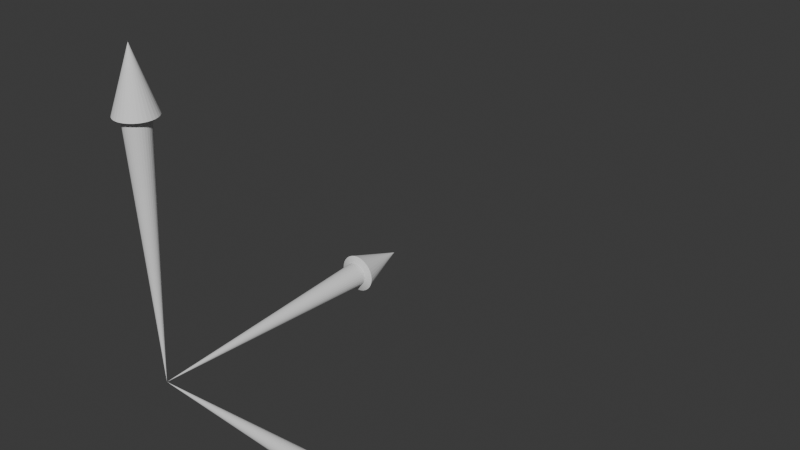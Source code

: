 # Source: frame.blend  (saved by Blender 4.3.34; exported with 4.5.12 LTS)
import bpy
from mathutils import Matrix  # noqa: F401  (used for matrix-valued properties, if any)

bpy.ops.wm.read_factory_settings(use_empty=True)
scene = bpy.context.scene
scene.name = 'Scene'

# ---- collections
col_collection = bpy.data.collections.new('Collection'); scene.collection.children.link(col_collection)

# ---- world
world_world = bpy.data.worlds.new('World'); scene.world = world_world
world_world.use_nodes = True; world_world.node_tree.nodes.clear()
_N = world_world.node_tree.nodes; _L = world_world.node_tree.links
n0 = _N.new('ShaderNodeOutputWorld'); n0.name = 'World Output'; n0.location = (300, 300)
n1 = _N.new('ShaderNodeBackground'); n1.name = 'Background'; n1.location = (10, 300)
n1.inputs[0].default_value = (0.05088, 0.05088, 0.05088, 1.0)
_L.new(n1.outputs[0], n0.inputs[0])
n0.is_active_output = True
world_world.color = (0.05088, 0.05088, 0.05088)
world_world.sun_shadow_jitter_overblur = 0.0

# ---- meshes
me_arrowz = bpy.data.meshes.new('ArrowZ')
me_arrowz.from_pydata([(0.0, 0.04, -0.4), (0.007804, 0.03923, -0.4), (0.01531, 0.03696, -0.4), (0.02222, 0.03326, -0.4), (0.02828, 0.02828, -0.4), (0.03326, 0.02222, -0.4), (0.03696, 0.01531, -0.4), (0.03923, 0.007804, -0.4), (0.04, 0.0, -0.4), (0.03923, -0.007804, -0.4), (0.03696, -0.01531, -0.4), (0.03326, -0.02222, -0.4), (0.02828, -0.02828, -0.4), (0.02222, -0.03326, -0.4), (0.01531, -0.03696, -0.4), (0.007804, -0.03923, -0.4), (0.0, -0.04, -0.4), (-0.007804, -0.03923, -0.4), (-0.01531, -0.03696, -0.4), (-0.02222, -0.03326, -0.4), (-0.02828, -0.02828, -0.4), (-0.03326, -0.02222, -0.4), (-0.03696, -0.01531, -0.4), (-0.03923, -0.007804, -0.4), (-0.04, 0.0, -0.4), (-0.03923, 0.007804, -0.4), (-0.03696, 0.01531, -0.4), (-0.03326, 0.02222, -0.4), (-0.02828, 0.02828, -0.4), (-0.02222, 0.03326, -0.4), (-0.01531, 0.03696, -0.4), (-0.007804, 0.03923, -0.4), (0.0, 0.0, 0.4), (5.722e-08, -0.0002419, -0.6), (-4.714e-05, -0.0002373, -0.6), (-9.251e-05, -0.0002235, -0.6), (-0.0001344, -0.0002012, -0.6), (-0.000171, -0.0001711, -0.6), (-0.0002011, -0.0001344, -0.6), (-0.0002235, -9.257e-05, -0.6), (-0.0002372, -4.72e-05, -0.6), (-0.0002419, 4.255e-11, -0.6), (-0.0002372, 4.72e-05, -0.6), (-0.0002235, 9.257e-05, -0.6), (-0.0002011, 0.0001344, -0.6), (-0.000171, 0.0001711, -0.6), (-0.0001344, 0.0002012, -0.6), (-9.251e-05, 0.0002235, -0.6), (-4.714e-05, 0.0002373, -0.6), (5.722e-08, 0.0002419, -0.6), (4.726e-05, 0.0002373, -0.6), (9.263e-05, 0.0002235, -0.6), (0.0001345, 0.0002012, -0.6), (0.0001711, 0.0001711, -0.6), (0.0002012, 0.0001344, -0.6), (0.0002236, 9.257e-05, -0.6), (0.0002373, 4.72e-05, -0.6), (0.000242, 4.255e-11, -0.6), (0.0002373, -4.72e-05, -0.6), (0.0002236, -9.257e-05, -0.6), (0.0002012, -0.0001344, -0.6), (0.0001711, -0.0001711, -0.6), (0.0001345, -0.0002012, -0.6), (9.263e-05, -0.0002235, -0.6), (4.726e-05, -0.0002373, -0.6), (1.08e-09, 0.0625, -0.41), (0.01219, 0.0613, -0.41), (0.02392, 0.05774, -0.41), (0.03472, 0.05197, -0.41), (0.04419, 0.04419, -0.41), (0.05197, 0.03472, -0.41), (0.05774, 0.02392, -0.41), (0.0613, 0.01219, -0.41), (0.0625, 1.673e-10, -0.41), (0.0613, -0.01219, -0.41), (0.05774, -0.02392, -0.41), (0.05197, -0.03472, -0.41), (0.04419, -0.04419, -0.41), (0.03472, -0.05197, -0.41), (0.02392, -0.05774, -0.41), (0.01219, -0.0613, -0.41), (1.08e-09, -0.0625, -0.41), (-0.01219, -0.0613, -0.41), (-0.02392, -0.05774, -0.41), (-0.03472, -0.05197, -0.41), (-0.04419, -0.04419, -0.41), (-0.05197, -0.03472, -0.41), (-0.05774, -0.02392, -0.41), (-0.0613, -0.01219, -0.41), (-0.0625, 1.673e-10, -0.41), (-0.0613, 0.01219, -0.41), (-0.05774, 0.02392, -0.41), (-0.05197, 0.03472, -0.41), (-0.04419, 0.04419, -0.41), (-0.03472, 0.05197, -0.41), (-0.02392, 0.05774, -0.41), (-0.01219, 0.0613, -0.41)], [], [(0, 32, 1), (1, 32, 2), (2, 32, 3), (3, 32, 4), (4, 32, 5), (5, 32, 6), (6, 32, 7), (7, 32, 8), (8, 32, 9), (9, 32, 10), (10, 32, 11), (11, 32, 12), (12, 32, 13), (13, 32, 14), (14, 32, 15), (15, 32, 16), (16, 32, 17), (17, 32, 18), (18, 32, 19), (19, 32, 20), (20, 32, 21), (21, 32, 22), (22, 32, 23), (23, 32, 24), (24, 32, 25), (25, 32, 26), (26, 32, 27), (27, 32, 28), (28, 32, 29), (29, 32, 30), (17, 18, 83, 82), (30, 32, 31), (31, 32, 0), (33, 34, 35, 36, 37, 38, 39, 40, 41, 42, 43, 44, 45, 46, 47, 48, 49, 50, 51, 52, 53, 54, 55, 56, 57, 58, 59, 60, 61, 62, 63, 64), (24, 25, 90, 89), (4, 5, 70, 69), (31, 0, 65, 96), (11, 12, 77, 76), (18, 19, 84, 83), (25, 26, 91, 90), (5, 6, 71, 70), (12, 13, 78, 77), (19, 20, 85, 84), (26, 27, 92, 91), (6, 7, 72, 71), (0, 1, 66, 65), (13, 14, 79, 78), (20, 21, 86, 85), (27, 28, 93, 92), (7, 8, 73, 72), (14, 15, 80, 79), (21, 22, 87, 86), (1, 2, 67, 66), (28, 29, 94, 93), (8, 9, 74, 73), (15, 16, 81, 80), (22, 23, 88, 87), (2, 3, 68, 67), (29, 30, 95, 94), (9, 10, 75, 74), (16, 17, 82, 81), (23, 24, 89, 88), (3, 4, 69, 68), (30, 31, 96, 95), (10, 11, 76, 75), (34, 33, 65, 66), (35, 34, 66, 67), (36, 35, 67, 68), (37, 36, 68, 69), (38, 37, 69, 70), (39, 38, 70, 71), (40, 39, 71, 72), (41, 40, 72, 73), (42, 41, 73, 74), (43, 42, 74, 75), (44, 43, 75, 76), (45, 44, 76, 77), (46, 45, 77, 78), (47, 46, 78, 79), (48, 47, 79, 80), (49, 48, 80, 81), (50, 49, 81, 82), (51, 50, 82, 83), (52, 51, 83, 84), (53, 52, 84, 85), (54, 53, 85, 86), (55, 54, 86, 87), (56, 55, 87, 88), (57, 56, 88, 89), (58, 57, 89, 90), (59, 58, 90, 91), (60, 59, 91, 92), (61, 60, 92, 93), (62, 61, 93, 94), (63, 62, 94, 95), (64, 63, 95, 96), (33, 64, 96, 65)])
_uv = me_arrowz.uv_layers.new(name='UVMap')
_uv.uv.foreach_set('vector', [0.25, 0.49, 0.25, 0.25, 0.2968, 0.4854, 0.2968, 0.4854, 0.25, 0.25, 0.3418, 0.4717, 0.3418, 0.4717, 0.25, 0.25, 0.3833, 0.4496, 0.3833, 0.4496, 0.25, 0.25, 0.4197, 0.4197, 0.4197, 0.4197, 0.25, 0.25, 0.4496, 0.3833, 0.4496, 0.3833, 0.25, 0.25, 0.4717, 0.3418, 0.4717, 0.3418, 0.25, 0.25, 0.4854, 0.2968, 0.4854, 0.2968, 0.25, 0.25, 0.49, 0.25, 0.49, 0.25, 0.25, 0.25, 0.4854, 0.2032, 0.4854, 0.2032, 0.25, 0.25, 0.4717, 0.1582, 0.4717, 0.1582, 0.25, 0.25, 0.4496, 0.1167, 0.4496, 0.1167, 0.25, 0.25, 0.4197, 0.08029, 0.4197, 0.08029, 0.25, 0.25, 0.3833, 0.05045, 0.3833, 0.05045, 0.25, 0.25, 0.3418, 0.02827, 0.3418, 0.02827, 0.25, 0.25, 0.2968, 0.01461, 0.2968, 0.01461, 0.25, 0.25, 0.25, 0.01, 0.25, 0.01, 0.25, 0.25, 0.2032, 0.01461, 0.2032, 0.01461, 0.25, 0.25, 0.1582, 0.02827, 0.1582, 0.02827, 0.25, 0.25, 0.1167, 0.05045, 0.1167, 0.05045, 0.25, 0.25, 0.08029, 0.08029, 0.08029, 0.08029, 0.25, 0.25, 0.05045, 0.1167, 0.05045, 0.1167, 0.25, 0.25, 0.02827, 0.1582, 0.02827, 0.1582, 0.25, 0.25, 0.01461, 0.2032, 0.01461, 0.2032, 0.25, 0.25, 0.01, 0.25, 0.01, 0.25, 0.25, 0.25, 0.01461, 0.2968, 0.01461, 0.2968, 0.25, 0.25, 0.02827, 0.3418, 0.02827, 0.3418, 0.25, 0.25, 0.05045, 0.3833, 0.05045, 0.3833, 0.25, 0.25, 0.08029, 0.4197, 0.08029, 0.4197, 0.25, 0.25, 0.1167, 0.4496, 0.1167, 0.4496, 0.25, 0.25, 0.1582, 0.4717, 0.2032, 0.01461, 0.1582, 0.02827, 0.1582, 0.02827, 0.2032, 0.01461, 0.1582, 0.4717, 0.25, 0.25, 0.2032, 0.4854, 0.2032, 0.4854, 0.25, 0.25, 0.25, 0.49, 0.75, 0.2488, 0.7498, 0.2489, 0.7496, 0.2489, 0.7494, 0.249, 0.7492, 0.2492, 0.749, 0.2494, 0.7489, 0.2496, 0.7489, 0.2498, 0.7488, 0.25, 0.7489, 0.2502, 0.7489, 0.2504, 0.749, 0.2506, 0.7492, 0.2508, 0.7494, 0.251, 0.7496, 0.2511, 0.7498, 0.2511, 0.75, 0.2512, 0.7502, 0.2511, 0.7504, 0.2511, 0.7506, 0.251, 0.7508, 0.2508, 0.751, 0.2506, 0.7511, 0.2504, 0.7511, 0.2502, 0.7512, 0.25, 0.7511, 0.2498, 0.7511, 0.2496, 0.751, 0.2494, 0.7508, 0.2492, 0.7506, 0.249, 0.7504, 0.2489, 0.7502, 0.2489, 0.01, 0.25, 0.01461, 0.2968, 0.01461, 0.2968, 0.01, 0.25, 0.4197, 0.4197, 0.4496, 0.3833, 0.4496, 0.3833, 0.4197, 0.4197, 0.2032, 0.4854, 0.25, 0.49, 0.25, 0.49, 0.2032, 0.4854, 0.4496, 0.1167, 0.4197, 0.08029, 0.4197, 0.08029, 0.4496, 0.1167, 0.1582, 0.02827, 0.1167, 0.05045, 0.1167, 0.05045, 0.1582, 0.02827, 0.01461, 0.2968, 0.02827, 0.3418, 0.02827, 0.3418, 0.01461, 0.2968, 0.4496, 0.3833, 0.4717, 0.3418, 0.4717, 0.3418, 0.4496, 0.3833, 0.4197, 0.08029, 0.3833, 0.05045, 0.3833, 0.05045, 0.4197, 0.08029, 0.1167, 0.05045, 0.08029, 0.08029, 0.08029, 0.08029, 0.1167, 0.05045, 0.02827, 0.3418, 0.05045, 0.3833, 0.05045, 0.3833, 0.02827, 0.3418, 0.4717, 0.3418, 0.4854, 0.2968, 0.4854, 0.2968, 0.4717, 0.3418, 0.25, 0.49, 0.2968, 0.4854, 0.2968, 0.4854, 0.25, 0.49, 0.3833, 0.05045, 0.3418, 0.02827, 0.3418, 0.02827, 0.3833, 0.05045, 0.08029, 0.08029, 0.05045, 0.1167, 0.05045, 0.1167, 0.08029, 0.08029, 0.05045, 0.3833, 0.08029, 0.4197, 0.08029, 0.4197, 0.05045, 0.3833, 0.4854, 0.2968, 0.49, 0.25, 0.49, 0.25, 0.4854, 0.2968, 0.3418, 0.02827, 0.2968, 0.01461, 0.2968, 0.01461, 0.3418, 0.02827, 0.05045, 0.1167, 0.02827, 0.1582, 0.02827, 0.1582, 0.05045, 0.1167, 0.2968, 0.4854, 0.3418, 0.4717, 0.3418, 0.4717, 0.2968, 0.4854, 0.08029, 0.4197, 0.1167, 0.4496, 0.1167, 0.4496, 0.08029, 0.4197, 0.49, 0.25, 0.4854, 0.2032, 0.4854, 0.2032, 0.49, 0.25, 0.2968, 0.01461, 0.25, 0.01, 0.25, 0.01, 0.2968, 0.01461, 0.02827, 0.1582, 0.01461, 0.2032, 0.01461, 0.2032, 0.02827, 0.1582, 0.3418, 0.4717, 0.3833, 0.4496, 0.3833, 0.4496, 0.3418, 0.4717, 0.1167, 0.4496, 0.1582, 0.4717, 0.1582, 0.4717, 0.1167, 0.4496, 0.4854, 0.2032, 0.4717, 0.1582, 0.4717, 0.1582, 0.4854, 0.2032, 0.25, 0.01, 0.2032, 0.01461, 0.2032, 0.01461, 0.25, 0.01, 0.01461, 0.2032, 0.01, 0.25, 0.01, 0.25, 0.01461, 0.2032, 0.3833, 0.4496, 0.4197, 0.4197, 0.4197, 0.4197, 0.3833, 0.4496, 0.1582, 0.4717, 0.2032, 0.4854, 0.2032, 0.4854, 0.1582, 0.4717, 0.4717, 0.1582, 0.4496, 0.1167, 0.4496, 0.1167, 0.4717, 0.1582, 0.7498, 0.2489, 0.75, 0.2488, 0.75, 0.49, 0.7968, 0.4854, 0.7496, 0.2489, 0.7498, 0.2489, 0.7968, 0.4854, 0.8418, 0.4717, 0.7494, 0.249, 0.7496, 0.2489, 0.8418, 0.4717, 0.8833, 0.4496, 0.7492, 0.2492, 0.7494, 0.249, 0.8833, 0.4496, 0.9197, 0.4197, 0.749, 0.2494, 0.7492, 0.2492, 0.9197, 0.4197, 0.9496, 0.3833, 0.7489, 0.2496, 0.749, 0.2494, 0.9496, 0.3833, 0.9717, 0.3418, 0.7489, 0.2498, 0.7489, 0.2496, 0.9717, 0.3418, 0.9854, 0.2968, 0.7488, 0.25, 0.7489, 0.2498, 0.9854, 0.2968, 0.99, 0.25, 0.7489, 0.2502, 0.7488, 0.25, 0.99, 0.25, 0.9854, 0.2032, 0.7489, 0.2504, 0.7489, 0.2502, 0.9854, 0.2032, 0.9717, 0.1582, 0.749, 0.2506, 0.7489, 0.2504, 0.9717, 0.1582, 0.9496, 0.1167, 0.7492, 0.2508, 0.749, 0.2506, 0.9496, 0.1167, 0.9197, 0.08029, 0.7494, 0.251, 0.7492, 0.2508, 0.9197, 0.08029, 0.8833, 0.05045, 0.7496, 0.2511, 0.7494, 0.251, 0.8833, 0.05045, 0.8418, 0.02827, 0.7498, 0.2511, 0.7496, 0.2511, 0.8418, 0.02827, 0.7968, 0.01461, 0.75, 0.2512, 0.7498, 0.2511, 0.7968, 0.01461, 0.75, 0.01, 0.7502, 0.2511, 0.75, 0.2512, 0.75, 0.01, 0.7032, 0.01461, 0.7504, 0.2511, 0.7502, 0.2511, 0.7032, 0.01461, 0.6582, 0.02827, 0.7506, 0.251, 0.7504, 0.2511, 0.6582, 0.02827, 0.6167, 0.05045, 0.7508, 0.2508, 0.7506, 0.251, 0.6167, 0.05045, 0.5803, 0.08029, 0.751, 0.2506, 0.7508, 0.2508, 0.5803, 0.08029, 0.5504, 0.1167, 0.7511, 0.2504, 0.751, 0.2506, 0.5504, 0.1167, 0.5283, 0.1582, 0.7511, 0.2502, 0.7511, 0.2504, 0.5283, 0.1582, 0.5146, 0.2032, 0.7512, 0.25, 0.7511, 0.2502, 0.5146, 0.2032, 0.51, 0.25, 0.7511, 0.2498, 0.7512, 0.25, 0.51, 0.25, 0.5146, 0.2968, 0.7511, 0.2496, 0.7511, 0.2498, 0.5146, 0.2968, 0.5283, 0.3418, 0.751, 0.2494, 0.7511, 0.2496, 0.5283, 0.3418, 0.5504, 0.3833, 0.7508, 0.2492, 0.751, 0.2494, 0.5504, 0.3833, 0.5803, 0.4197, 0.7506, 0.249, 0.7508, 0.2492, 0.5803, 0.4197, 0.6167, 0.4496, 0.7504, 0.2489, 0.7506, 0.249, 0.6167, 0.4496, 0.6582, 0.4717, 0.7502, 0.2489, 0.7504, 0.2489, 0.6582, 0.4717, 0.7032, 0.4854, 0.75, 0.2488, 0.7502, 0.2489, 0.7032, 0.4854, 0.75, 0.49])
me_arrowz.update()
me_arrowx = bpy.data.meshes.new('ArrowX')
me_arrowx.from_pydata([(0.0, 0.04, -0.4), (0.007804, 0.03923, -0.4), (0.01531, 0.03696, -0.4), (0.02222, 0.03326, -0.4), (0.02828, 0.02828, -0.4), (0.03326, 0.02222, -0.4), (0.03696, 0.01531, -0.4), (0.03923, 0.007804, -0.4), (0.04, 0.0, -0.4), (0.03923, -0.007804, -0.4), (0.03696, -0.01531, -0.4), (0.03326, -0.02222, -0.4), (0.02828, -0.02828, -0.4), (0.02222, -0.03326, -0.4), (0.01531, -0.03696, -0.4), (0.007804, -0.03923, -0.4), (0.0, -0.04, -0.4), (-0.007804, -0.03923, -0.4), (-0.01531, -0.03696, -0.4), (-0.02222, -0.03326, -0.4), (-0.02828, -0.02828, -0.4), (-0.03326, -0.02222, -0.4), (-0.03696, -0.01531, -0.4), (-0.03923, -0.007804, -0.4), (-0.04, 0.0, -0.4), (-0.03923, 0.007804, -0.4), (-0.03696, 0.01531, -0.4), (-0.03326, 0.02222, -0.4), (-0.02828, 0.02828, -0.4), (-0.02222, 0.03326, -0.4), (-0.01531, 0.03696, -0.4), (-0.007804, 0.03923, -0.4), (0.0, 0.0, 0.4), (5.722e-08, -0.0002419, -0.6), (-4.714e-05, -0.0002373, -0.6), (-9.251e-05, -0.0002235, -0.6), (-0.0001344, -0.0002012, -0.6), (-0.000171, -0.0001711, -0.6), (-0.0002011, -0.0001344, -0.6), (-0.0002235, -9.257e-05, -0.6), (-0.0002372, -4.72e-05, -0.6), (-0.0002419, 4.255e-11, -0.6), (-0.0002372, 4.72e-05, -0.6), (-0.0002235, 9.257e-05, -0.6), (-0.0002011, 0.0001344, -0.6), (-0.000171, 0.0001711, -0.6), (-0.0001344, 0.0002012, -0.6), (-9.251e-05, 0.0002235, -0.6), (-4.714e-05, 0.0002373, -0.6), (5.722e-08, 0.0002419, -0.6), (4.726e-05, 0.0002373, -0.6), (9.263e-05, 0.0002235, -0.6), (0.0001345, 0.0002012, -0.6), (0.0001711, 0.0001711, -0.6), (0.0002012, 0.0001344, -0.6), (0.0002236, 9.257e-05, -0.6), (0.0002373, 4.72e-05, -0.6), (0.000242, 4.255e-11, -0.6), (0.0002373, -4.72e-05, -0.6), (0.0002236, -9.257e-05, -0.6), (0.0002012, -0.0001344, -0.6), (0.0001711, -0.0001711, -0.6), (0.0001345, -0.0002012, -0.6), (9.263e-05, -0.0002235, -0.6), (4.726e-05, -0.0002373, -0.6), (1.08e-09, 0.0625, -0.41), (0.01219, 0.0613, -0.41), (0.02392, 0.05774, -0.41), (0.03472, 0.05197, -0.41), (0.04419, 0.04419, -0.41), (0.05197, 0.03472, -0.41), (0.05774, 0.02392, -0.41), (0.0613, 0.01219, -0.41), (0.0625, 1.673e-10, -0.41), (0.0613, -0.01219, -0.41), (0.05774, -0.02392, -0.41), (0.05197, -0.03472, -0.41), (0.04419, -0.04419, -0.41), (0.03472, -0.05197, -0.41), (0.02392, -0.05774, -0.41), (0.01219, -0.0613, -0.41), (1.08e-09, -0.0625, -0.41), (-0.01219, -0.0613, -0.41), (-0.02392, -0.05774, -0.41), (-0.03472, -0.05197, -0.41), (-0.04419, -0.04419, -0.41), (-0.05197, -0.03472, -0.41), (-0.05774, -0.02392, -0.41), (-0.0613, -0.01219, -0.41), (-0.0625, 1.673e-10, -0.41), (-0.0613, 0.01219, -0.41), (-0.05774, 0.02392, -0.41), (-0.05197, 0.03472, -0.41), (-0.04419, 0.04419, -0.41), (-0.03472, 0.05197, -0.41), (-0.02392, 0.05774, -0.41), (-0.01219, 0.0613, -0.41)], [], [(0, 32, 1), (1, 32, 2), (2, 32, 3), (3, 32, 4), (4, 32, 5), (5, 32, 6), (6, 32, 7), (7, 32, 8), (8, 32, 9), (9, 32, 10), (10, 32, 11), (11, 32, 12), (12, 32, 13), (13, 32, 14), (14, 32, 15), (15, 32, 16), (16, 32, 17), (17, 32, 18), (18, 32, 19), (19, 32, 20), (20, 32, 21), (21, 32, 22), (22, 32, 23), (23, 32, 24), (24, 32, 25), (25, 32, 26), (26, 32, 27), (27, 32, 28), (28, 32, 29), (29, 32, 30), (17, 18, 83, 82), (30, 32, 31), (31, 32, 0), (33, 34, 35, 36, 37, 38, 39, 40, 41, 42, 43, 44, 45, 46, 47, 48, 49, 50, 51, 52, 53, 54, 55, 56, 57, 58, 59, 60, 61, 62, 63, 64), (24, 25, 90, 89), (4, 5, 70, 69), (31, 0, 65, 96), (11, 12, 77, 76), (18, 19, 84, 83), (25, 26, 91, 90), (5, 6, 71, 70), (12, 13, 78, 77), (19, 20, 85, 84), (26, 27, 92, 91), (6, 7, 72, 71), (0, 1, 66, 65), (13, 14, 79, 78), (20, 21, 86, 85), (27, 28, 93, 92), (7, 8, 73, 72), (14, 15, 80, 79), (21, 22, 87, 86), (1, 2, 67, 66), (28, 29, 94, 93), (8, 9, 74, 73), (15, 16, 81, 80), (22, 23, 88, 87), (2, 3, 68, 67), (29, 30, 95, 94), (9, 10, 75, 74), (16, 17, 82, 81), (23, 24, 89, 88), (3, 4, 69, 68), (30, 31, 96, 95), (10, 11, 76, 75), (34, 33, 65, 66), (35, 34, 66, 67), (36, 35, 67, 68), (37, 36, 68, 69), (38, 37, 69, 70), (39, 38, 70, 71), (40, 39, 71, 72), (41, 40, 72, 73), (42, 41, 73, 74), (43, 42, 74, 75), (44, 43, 75, 76), (45, 44, 76, 77), (46, 45, 77, 78), (47, 46, 78, 79), (48, 47, 79, 80), (49, 48, 80, 81), (50, 49, 81, 82), (51, 50, 82, 83), (52, 51, 83, 84), (53, 52, 84, 85), (54, 53, 85, 86), (55, 54, 86, 87), (56, 55, 87, 88), (57, 56, 88, 89), (58, 57, 89, 90), (59, 58, 90, 91), (60, 59, 91, 92), (61, 60, 92, 93), (62, 61, 93, 94), (63, 62, 94, 95), (64, 63, 95, 96), (33, 64, 96, 65)])
_uv = me_arrowx.uv_layers.new(name='UVMap')
_uv.uv.foreach_set('vector', [0.25, 0.49, 0.25, 0.25, 0.2968, 0.4854, 0.2968, 0.4854, 0.25, 0.25, 0.3418, 0.4717, 0.3418, 0.4717, 0.25, 0.25, 0.3833, 0.4496, 0.3833, 0.4496, 0.25, 0.25, 0.4197, 0.4197, 0.4197, 0.4197, 0.25, 0.25, 0.4496, 0.3833, 0.4496, 0.3833, 0.25, 0.25, 0.4717, 0.3418, 0.4717, 0.3418, 0.25, 0.25, 0.4854, 0.2968, 0.4854, 0.2968, 0.25, 0.25, 0.49, 0.25, 0.49, 0.25, 0.25, 0.25, 0.4854, 0.2032, 0.4854, 0.2032, 0.25, 0.25, 0.4717, 0.1582, 0.4717, 0.1582, 0.25, 0.25, 0.4496, 0.1167, 0.4496, 0.1167, 0.25, 0.25, 0.4197, 0.08029, 0.4197, 0.08029, 0.25, 0.25, 0.3833, 0.05045, 0.3833, 0.05045, 0.25, 0.25, 0.3418, 0.02827, 0.3418, 0.02827, 0.25, 0.25, 0.2968, 0.01461, 0.2968, 0.01461, 0.25, 0.25, 0.25, 0.01, 0.25, 0.01, 0.25, 0.25, 0.2032, 0.01461, 0.2032, 0.01461, 0.25, 0.25, 0.1582, 0.02827, 0.1582, 0.02827, 0.25, 0.25, 0.1167, 0.05045, 0.1167, 0.05045, 0.25, 0.25, 0.08029, 0.08029, 0.08029, 0.08029, 0.25, 0.25, 0.05045, 0.1167, 0.05045, 0.1167, 0.25, 0.25, 0.02827, 0.1582, 0.02827, 0.1582, 0.25, 0.25, 0.01461, 0.2032, 0.01461, 0.2032, 0.25, 0.25, 0.01, 0.25, 0.01, 0.25, 0.25, 0.25, 0.01461, 0.2968, 0.01461, 0.2968, 0.25, 0.25, 0.02827, 0.3418, 0.02827, 0.3418, 0.25, 0.25, 0.05045, 0.3833, 0.05045, 0.3833, 0.25, 0.25, 0.08029, 0.4197, 0.08029, 0.4197, 0.25, 0.25, 0.1167, 0.4496, 0.1167, 0.4496, 0.25, 0.25, 0.1582, 0.4717, 0.2032, 0.01461, 0.1582, 0.02827, 0.1582, 0.02827, 0.2032, 0.01461, 0.1582, 0.4717, 0.25, 0.25, 0.2032, 0.4854, 0.2032, 0.4854, 0.25, 0.25, 0.25, 0.49, 0.75, 0.2488, 0.7498, 0.2489, 0.7496, 0.2489, 0.7494, 0.249, 0.7492, 0.2492, 0.749, 0.2494, 0.7489, 0.2496, 0.7489, 0.2498, 0.7488, 0.25, 0.7489, 0.2502, 0.7489, 0.2504, 0.749, 0.2506, 0.7492, 0.2508, 0.7494, 0.251, 0.7496, 0.2511, 0.7498, 0.2511, 0.75, 0.2512, 0.7502, 0.2511, 0.7504, 0.2511, 0.7506, 0.251, 0.7508, 0.2508, 0.751, 0.2506, 0.7511, 0.2504, 0.7511, 0.2502, 0.7512, 0.25, 0.7511, 0.2498, 0.7511, 0.2496, 0.751, 0.2494, 0.7508, 0.2492, 0.7506, 0.249, 0.7504, 0.2489, 0.7502, 0.2489, 0.01, 0.25, 0.01461, 0.2968, 0.01461, 0.2968, 0.01, 0.25, 0.4197, 0.4197, 0.4496, 0.3833, 0.4496, 0.3833, 0.4197, 0.4197, 0.2032, 0.4854, 0.25, 0.49, 0.25, 0.49, 0.2032, 0.4854, 0.4496, 0.1167, 0.4197, 0.08029, 0.4197, 0.08029, 0.4496, 0.1167, 0.1582, 0.02827, 0.1167, 0.05045, 0.1167, 0.05045, 0.1582, 0.02827, 0.01461, 0.2968, 0.02827, 0.3418, 0.02827, 0.3418, 0.01461, 0.2968, 0.4496, 0.3833, 0.4717, 0.3418, 0.4717, 0.3418, 0.4496, 0.3833, 0.4197, 0.08029, 0.3833, 0.05045, 0.3833, 0.05045, 0.4197, 0.08029, 0.1167, 0.05045, 0.08029, 0.08029, 0.08029, 0.08029, 0.1167, 0.05045, 0.02827, 0.3418, 0.05045, 0.3833, 0.05045, 0.3833, 0.02827, 0.3418, 0.4717, 0.3418, 0.4854, 0.2968, 0.4854, 0.2968, 0.4717, 0.3418, 0.25, 0.49, 0.2968, 0.4854, 0.2968, 0.4854, 0.25, 0.49, 0.3833, 0.05045, 0.3418, 0.02827, 0.3418, 0.02827, 0.3833, 0.05045, 0.08029, 0.08029, 0.05045, 0.1167, 0.05045, 0.1167, 0.08029, 0.08029, 0.05045, 0.3833, 0.08029, 0.4197, 0.08029, 0.4197, 0.05045, 0.3833, 0.4854, 0.2968, 0.49, 0.25, 0.49, 0.25, 0.4854, 0.2968, 0.3418, 0.02827, 0.2968, 0.01461, 0.2968, 0.01461, 0.3418, 0.02827, 0.05045, 0.1167, 0.02827, 0.1582, 0.02827, 0.1582, 0.05045, 0.1167, 0.2968, 0.4854, 0.3418, 0.4717, 0.3418, 0.4717, 0.2968, 0.4854, 0.08029, 0.4197, 0.1167, 0.4496, 0.1167, 0.4496, 0.08029, 0.4197, 0.49, 0.25, 0.4854, 0.2032, 0.4854, 0.2032, 0.49, 0.25, 0.2968, 0.01461, 0.25, 0.01, 0.25, 0.01, 0.2968, 0.01461, 0.02827, 0.1582, 0.01461, 0.2032, 0.01461, 0.2032, 0.02827, 0.1582, 0.3418, 0.4717, 0.3833, 0.4496, 0.3833, 0.4496, 0.3418, 0.4717, 0.1167, 0.4496, 0.1582, 0.4717, 0.1582, 0.4717, 0.1167, 0.4496, 0.4854, 0.2032, 0.4717, 0.1582, 0.4717, 0.1582, 0.4854, 0.2032, 0.25, 0.01, 0.2032, 0.01461, 0.2032, 0.01461, 0.25, 0.01, 0.01461, 0.2032, 0.01, 0.25, 0.01, 0.25, 0.01461, 0.2032, 0.3833, 0.4496, 0.4197, 0.4197, 0.4197, 0.4197, 0.3833, 0.4496, 0.1582, 0.4717, 0.2032, 0.4854, 0.2032, 0.4854, 0.1582, 0.4717, 0.4717, 0.1582, 0.4496, 0.1167, 0.4496, 0.1167, 0.4717, 0.1582, 0.7498, 0.2489, 0.75, 0.2488, 0.75, 0.49, 0.7968, 0.4854, 0.7496, 0.2489, 0.7498, 0.2489, 0.7968, 0.4854, 0.8418, 0.4717, 0.7494, 0.249, 0.7496, 0.2489, 0.8418, 0.4717, 0.8833, 0.4496, 0.7492, 0.2492, 0.7494, 0.249, 0.8833, 0.4496, 0.9197, 0.4197, 0.749, 0.2494, 0.7492, 0.2492, 0.9197, 0.4197, 0.9496, 0.3833, 0.7489, 0.2496, 0.749, 0.2494, 0.9496, 0.3833, 0.9717, 0.3418, 0.7489, 0.2498, 0.7489, 0.2496, 0.9717, 0.3418, 0.9854, 0.2968, 0.7488, 0.25, 0.7489, 0.2498, 0.9854, 0.2968, 0.99, 0.25, 0.7489, 0.2502, 0.7488, 0.25, 0.99, 0.25, 0.9854, 0.2032, 0.7489, 0.2504, 0.7489, 0.2502, 0.9854, 0.2032, 0.9717, 0.1582, 0.749, 0.2506, 0.7489, 0.2504, 0.9717, 0.1582, 0.9496, 0.1167, 0.7492, 0.2508, 0.749, 0.2506, 0.9496, 0.1167, 0.9197, 0.08029, 0.7494, 0.251, 0.7492, 0.2508, 0.9197, 0.08029, 0.8833, 0.05045, 0.7496, 0.2511, 0.7494, 0.251, 0.8833, 0.05045, 0.8418, 0.02827, 0.7498, 0.2511, 0.7496, 0.2511, 0.8418, 0.02827, 0.7968, 0.01461, 0.75, 0.2512, 0.7498, 0.2511, 0.7968, 0.01461, 0.75, 0.01, 0.7502, 0.2511, 0.75, 0.2512, 0.75, 0.01, 0.7032, 0.01461, 0.7504, 0.2511, 0.7502, 0.2511, 0.7032, 0.01461, 0.6582, 0.02827, 0.7506, 0.251, 0.7504, 0.2511, 0.6582, 0.02827, 0.6167, 0.05045, 0.7508, 0.2508, 0.7506, 0.251, 0.6167, 0.05045, 0.5803, 0.08029, 0.751, 0.2506, 0.7508, 0.2508, 0.5803, 0.08029, 0.5504, 0.1167, 0.7511, 0.2504, 0.751, 0.2506, 0.5504, 0.1167, 0.5283, 0.1582, 0.7511, 0.2502, 0.7511, 0.2504, 0.5283, 0.1582, 0.5146, 0.2032, 0.7512, 0.25, 0.7511, 0.2502, 0.5146, 0.2032, 0.51, 0.25, 0.7511, 0.2498, 0.7512, 0.25, 0.51, 0.25, 0.5146, 0.2968, 0.7511, 0.2496, 0.7511, 0.2498, 0.5146, 0.2968, 0.5283, 0.3418, 0.751, 0.2494, 0.7511, 0.2496, 0.5283, 0.3418, 0.5504, 0.3833, 0.7508, 0.2492, 0.751, 0.2494, 0.5504, 0.3833, 0.5803, 0.4197, 0.7506, 0.249, 0.7508, 0.2492, 0.5803, 0.4197, 0.6167, 0.4496, 0.7504, 0.2489, 0.7506, 0.249, 0.6167, 0.4496, 0.6582, 0.4717, 0.7502, 0.2489, 0.7504, 0.2489, 0.6582, 0.4717, 0.7032, 0.4854, 0.75, 0.2488, 0.7502, 0.2489, 0.7032, 0.4854, 0.75, 0.49])
me_arrowx.update()
me_arrowy = bpy.data.meshes.new('ArrowY')
me_arrowy.from_pydata([(0.0, 0.04, -0.4), (0.007804, 0.03923, -0.4), (0.01531, 0.03696, -0.4), (0.02222, 0.03326, -0.4), (0.02828, 0.02828, -0.4), (0.03326, 0.02222, -0.4), (0.03696, 0.01531, -0.4), (0.03923, 0.007804, -0.4), (0.04, 0.0, -0.4), (0.03923, -0.007804, -0.4), (0.03696, -0.01531, -0.4), (0.03326, -0.02222, -0.4), (0.02828, -0.02828, -0.4), (0.02222, -0.03326, -0.4), (0.01531, -0.03696, -0.4), (0.007804, -0.03923, -0.4), (0.0, -0.04, -0.4), (-0.007804, -0.03923, -0.4), (-0.01531, -0.03696, -0.4), (-0.02222, -0.03326, -0.4), (-0.02828, -0.02828, -0.4), (-0.03326, -0.02222, -0.4), (-0.03696, -0.01531, -0.4), (-0.03923, -0.007804, -0.4), (-0.04, 0.0, -0.4), (-0.03923, 0.007804, -0.4), (-0.03696, 0.01531, -0.4), (-0.03326, 0.02222, -0.4), (-0.02828, 0.02828, -0.4), (-0.02222, 0.03326, -0.4), (-0.01531, 0.03696, -0.4), (-0.007804, 0.03923, -0.4), (0.0, 0.0, 0.4), (5.722e-08, -0.0002419, -0.6), (-4.714e-05, -0.0002373, -0.6), (-9.251e-05, -0.0002235, -0.6), (-0.0001344, -0.0002012, -0.6), (-0.000171, -0.0001711, -0.6), (-0.0002011, -0.0001344, -0.6), (-0.0002235, -9.257e-05, -0.6), (-0.0002372, -4.72e-05, -0.6), (-0.0002419, 4.255e-11, -0.6), (-0.0002372, 4.72e-05, -0.6), (-0.0002235, 9.257e-05, -0.6), (-0.0002011, 0.0001344, -0.6), (-0.000171, 0.0001711, -0.6), (-0.0001344, 0.0002012, -0.6), (-9.251e-05, 0.0002235, -0.6), (-4.714e-05, 0.0002373, -0.6), (5.722e-08, 0.0002419, -0.6), (4.726e-05, 0.0002373, -0.6), (9.263e-05, 0.0002235, -0.6), (0.0001345, 0.0002012, -0.6), (0.0001711, 0.0001711, -0.6), (0.0002012, 0.0001344, -0.6), (0.0002236, 9.257e-05, -0.6), (0.0002373, 4.72e-05, -0.6), (0.000242, 4.255e-11, -0.6), (0.0002373, -4.72e-05, -0.6), (0.0002236, -9.257e-05, -0.6), (0.0002012, -0.0001344, -0.6), (0.0001711, -0.0001711, -0.6), (0.0001345, -0.0002012, -0.6), (9.263e-05, -0.0002235, -0.6), (4.726e-05, -0.0002373, -0.6), (1.08e-09, 0.0625, -0.41), (0.01219, 0.0613, -0.41), (0.02392, 0.05774, -0.41), (0.03472, 0.05197, -0.41), (0.04419, 0.04419, -0.41), (0.05197, 0.03472, -0.41), (0.05774, 0.02392, -0.41), (0.0613, 0.01219, -0.41), (0.0625, 1.673e-10, -0.41), (0.0613, -0.01219, -0.41), (0.05774, -0.02392, -0.41), (0.05197, -0.03472, -0.41), (0.04419, -0.04419, -0.41), (0.03472, -0.05197, -0.41), (0.02392, -0.05774, -0.41), (0.01219, -0.0613, -0.41), (1.08e-09, -0.0625, -0.41), (-0.01219, -0.0613, -0.41), (-0.02392, -0.05774, -0.41), (-0.03472, -0.05197, -0.41), (-0.04419, -0.04419, -0.41), (-0.05197, -0.03472, -0.41), (-0.05774, -0.02392, -0.41), (-0.0613, -0.01219, -0.41), (-0.0625, 1.673e-10, -0.41), (-0.0613, 0.01219, -0.41), (-0.05774, 0.02392, -0.41), (-0.05197, 0.03472, -0.41), (-0.04419, 0.04419, -0.41), (-0.03472, 0.05197, -0.41), (-0.02392, 0.05774, -0.41), (-0.01219, 0.0613, -0.41)], [], [(0, 32, 1), (1, 32, 2), (2, 32, 3), (3, 32, 4), (4, 32, 5), (5, 32, 6), (6, 32, 7), (7, 32, 8), (8, 32, 9), (9, 32, 10), (10, 32, 11), (11, 32, 12), (12, 32, 13), (13, 32, 14), (14, 32, 15), (15, 32, 16), (16, 32, 17), (17, 32, 18), (18, 32, 19), (19, 32, 20), (20, 32, 21), (21, 32, 22), (22, 32, 23), (23, 32, 24), (24, 32, 25), (25, 32, 26), (26, 32, 27), (27, 32, 28), (28, 32, 29), (29, 32, 30), (17, 18, 83, 82), (30, 32, 31), (31, 32, 0), (33, 34, 35, 36, 37, 38, 39, 40, 41, 42, 43, 44, 45, 46, 47, 48, 49, 50, 51, 52, 53, 54, 55, 56, 57, 58, 59, 60, 61, 62, 63, 64), (24, 25, 90, 89), (4, 5, 70, 69), (31, 0, 65, 96), (11, 12, 77, 76), (18, 19, 84, 83), (25, 26, 91, 90), (5, 6, 71, 70), (12, 13, 78, 77), (19, 20, 85, 84), (26, 27, 92, 91), (6, 7, 72, 71), (0, 1, 66, 65), (13, 14, 79, 78), (20, 21, 86, 85), (27, 28, 93, 92), (7, 8, 73, 72), (14, 15, 80, 79), (21, 22, 87, 86), (1, 2, 67, 66), (28, 29, 94, 93), (8, 9, 74, 73), (15, 16, 81, 80), (22, 23, 88, 87), (2, 3, 68, 67), (29, 30, 95, 94), (9, 10, 75, 74), (16, 17, 82, 81), (23, 24, 89, 88), (3, 4, 69, 68), (30, 31, 96, 95), (10, 11, 76, 75), (34, 33, 65, 66), (35, 34, 66, 67), (36, 35, 67, 68), (37, 36, 68, 69), (38, 37, 69, 70), (39, 38, 70, 71), (40, 39, 71, 72), (41, 40, 72, 73), (42, 41, 73, 74), (43, 42, 74, 75), (44, 43, 75, 76), (45, 44, 76, 77), (46, 45, 77, 78), (47, 46, 78, 79), (48, 47, 79, 80), (49, 48, 80, 81), (50, 49, 81, 82), (51, 50, 82, 83), (52, 51, 83, 84), (53, 52, 84, 85), (54, 53, 85, 86), (55, 54, 86, 87), (56, 55, 87, 88), (57, 56, 88, 89), (58, 57, 89, 90), (59, 58, 90, 91), (60, 59, 91, 92), (61, 60, 92, 93), (62, 61, 93, 94), (63, 62, 94, 95), (64, 63, 95, 96), (33, 64, 96, 65)])
_uv = me_arrowy.uv_layers.new(name='UVMap')
_uv.uv.foreach_set('vector', [0.25, 0.49, 0.25, 0.25, 0.2968, 0.4854, 0.2968, 0.4854, 0.25, 0.25, 0.3418, 0.4717, 0.3418, 0.4717, 0.25, 0.25, 0.3833, 0.4496, 0.3833, 0.4496, 0.25, 0.25, 0.4197, 0.4197, 0.4197, 0.4197, 0.25, 0.25, 0.4496, 0.3833, 0.4496, 0.3833, 0.25, 0.25, 0.4717, 0.3418, 0.4717, 0.3418, 0.25, 0.25, 0.4854, 0.2968, 0.4854, 0.2968, 0.25, 0.25, 0.49, 0.25, 0.49, 0.25, 0.25, 0.25, 0.4854, 0.2032, 0.4854, 0.2032, 0.25, 0.25, 0.4717, 0.1582, 0.4717, 0.1582, 0.25, 0.25, 0.4496, 0.1167, 0.4496, 0.1167, 0.25, 0.25, 0.4197, 0.08029, 0.4197, 0.08029, 0.25, 0.25, 0.3833, 0.05045, 0.3833, 0.05045, 0.25, 0.25, 0.3418, 0.02827, 0.3418, 0.02827, 0.25, 0.25, 0.2968, 0.01461, 0.2968, 0.01461, 0.25, 0.25, 0.25, 0.01, 0.25, 0.01, 0.25, 0.25, 0.2032, 0.01461, 0.2032, 0.01461, 0.25, 0.25, 0.1582, 0.02827, 0.1582, 0.02827, 0.25, 0.25, 0.1167, 0.05045, 0.1167, 0.05045, 0.25, 0.25, 0.08029, 0.08029, 0.08029, 0.08029, 0.25, 0.25, 0.05045, 0.1167, 0.05045, 0.1167, 0.25, 0.25, 0.02827, 0.1582, 0.02827, 0.1582, 0.25, 0.25, 0.01461, 0.2032, 0.01461, 0.2032, 0.25, 0.25, 0.01, 0.25, 0.01, 0.25, 0.25, 0.25, 0.01461, 0.2968, 0.01461, 0.2968, 0.25, 0.25, 0.02827, 0.3418, 0.02827, 0.3418, 0.25, 0.25, 0.05045, 0.3833, 0.05045, 0.3833, 0.25, 0.25, 0.08029, 0.4197, 0.08029, 0.4197, 0.25, 0.25, 0.1167, 0.4496, 0.1167, 0.4496, 0.25, 0.25, 0.1582, 0.4717, 0.2032, 0.01461, 0.1582, 0.02827, 0.1582, 0.02827, 0.2032, 0.01461, 0.1582, 0.4717, 0.25, 0.25, 0.2032, 0.4854, 0.2032, 0.4854, 0.25, 0.25, 0.25, 0.49, 0.75, 0.2488, 0.7498, 0.2489, 0.7496, 0.2489, 0.7494, 0.249, 0.7492, 0.2492, 0.749, 0.2494, 0.7489, 0.2496, 0.7489, 0.2498, 0.7488, 0.25, 0.7489, 0.2502, 0.7489, 0.2504, 0.749, 0.2506, 0.7492, 0.2508, 0.7494, 0.251, 0.7496, 0.2511, 0.7498, 0.2511, 0.75, 0.2512, 0.7502, 0.2511, 0.7504, 0.2511, 0.7506, 0.251, 0.7508, 0.2508, 0.751, 0.2506, 0.7511, 0.2504, 0.7511, 0.2502, 0.7512, 0.25, 0.7511, 0.2498, 0.7511, 0.2496, 0.751, 0.2494, 0.7508, 0.2492, 0.7506, 0.249, 0.7504, 0.2489, 0.7502, 0.2489, 0.01, 0.25, 0.01461, 0.2968, 0.01461, 0.2968, 0.01, 0.25, 0.4197, 0.4197, 0.4496, 0.3833, 0.4496, 0.3833, 0.4197, 0.4197, 0.2032, 0.4854, 0.25, 0.49, 0.25, 0.49, 0.2032, 0.4854, 0.4496, 0.1167, 0.4197, 0.08029, 0.4197, 0.08029, 0.4496, 0.1167, 0.1582, 0.02827, 0.1167, 0.05045, 0.1167, 0.05045, 0.1582, 0.02827, 0.01461, 0.2968, 0.02827, 0.3418, 0.02827, 0.3418, 0.01461, 0.2968, 0.4496, 0.3833, 0.4717, 0.3418, 0.4717, 0.3418, 0.4496, 0.3833, 0.4197, 0.08029, 0.3833, 0.05045, 0.3833, 0.05045, 0.4197, 0.08029, 0.1167, 0.05045, 0.08029, 0.08029, 0.08029, 0.08029, 0.1167, 0.05045, 0.02827, 0.3418, 0.05045, 0.3833, 0.05045, 0.3833, 0.02827, 0.3418, 0.4717, 0.3418, 0.4854, 0.2968, 0.4854, 0.2968, 0.4717, 0.3418, 0.25, 0.49, 0.2968, 0.4854, 0.2968, 0.4854, 0.25, 0.49, 0.3833, 0.05045, 0.3418, 0.02827, 0.3418, 0.02827, 0.3833, 0.05045, 0.08029, 0.08029, 0.05045, 0.1167, 0.05045, 0.1167, 0.08029, 0.08029, 0.05045, 0.3833, 0.08029, 0.4197, 0.08029, 0.4197, 0.05045, 0.3833, 0.4854, 0.2968, 0.49, 0.25, 0.49, 0.25, 0.4854, 0.2968, 0.3418, 0.02827, 0.2968, 0.01461, 0.2968, 0.01461, 0.3418, 0.02827, 0.05045, 0.1167, 0.02827, 0.1582, 0.02827, 0.1582, 0.05045, 0.1167, 0.2968, 0.4854, 0.3418, 0.4717, 0.3418, 0.4717, 0.2968, 0.4854, 0.08029, 0.4197, 0.1167, 0.4496, 0.1167, 0.4496, 0.08029, 0.4197, 0.49, 0.25, 0.4854, 0.2032, 0.4854, 0.2032, 0.49, 0.25, 0.2968, 0.01461, 0.25, 0.01, 0.25, 0.01, 0.2968, 0.01461, 0.02827, 0.1582, 0.01461, 0.2032, 0.01461, 0.2032, 0.02827, 0.1582, 0.3418, 0.4717, 0.3833, 0.4496, 0.3833, 0.4496, 0.3418, 0.4717, 0.1167, 0.4496, 0.1582, 0.4717, 0.1582, 0.4717, 0.1167, 0.4496, 0.4854, 0.2032, 0.4717, 0.1582, 0.4717, 0.1582, 0.4854, 0.2032, 0.25, 0.01, 0.2032, 0.01461, 0.2032, 0.01461, 0.25, 0.01, 0.01461, 0.2032, 0.01, 0.25, 0.01, 0.25, 0.01461, 0.2032, 0.3833, 0.4496, 0.4197, 0.4197, 0.4197, 0.4197, 0.3833, 0.4496, 0.1582, 0.4717, 0.2032, 0.4854, 0.2032, 0.4854, 0.1582, 0.4717, 0.4717, 0.1582, 0.4496, 0.1167, 0.4496, 0.1167, 0.4717, 0.1582, 0.7498, 0.2489, 0.75, 0.2488, 0.75, 0.49, 0.7968, 0.4854, 0.7496, 0.2489, 0.7498, 0.2489, 0.7968, 0.4854, 0.8418, 0.4717, 0.7494, 0.249, 0.7496, 0.2489, 0.8418, 0.4717, 0.8833, 0.4496, 0.7492, 0.2492, 0.7494, 0.249, 0.8833, 0.4496, 0.9197, 0.4197, 0.749, 0.2494, 0.7492, 0.2492, 0.9197, 0.4197, 0.9496, 0.3833, 0.7489, 0.2496, 0.749, 0.2494, 0.9496, 0.3833, 0.9717, 0.3418, 0.7489, 0.2498, 0.7489, 0.2496, 0.9717, 0.3418, 0.9854, 0.2968, 0.7488, 0.25, 0.7489, 0.2498, 0.9854, 0.2968, 0.99, 0.25, 0.7489, 0.2502, 0.7488, 0.25, 0.99, 0.25, 0.9854, 0.2032, 0.7489, 0.2504, 0.7489, 0.2502, 0.9854, 0.2032, 0.9717, 0.1582, 0.749, 0.2506, 0.7489, 0.2504, 0.9717, 0.1582, 0.9496, 0.1167, 0.7492, 0.2508, 0.749, 0.2506, 0.9496, 0.1167, 0.9197, 0.08029, 0.7494, 0.251, 0.7492, 0.2508, 0.9197, 0.08029, 0.8833, 0.05045, 0.7496, 0.2511, 0.7494, 0.251, 0.8833, 0.05045, 0.8418, 0.02827, 0.7498, 0.2511, 0.7496, 0.2511, 0.8418, 0.02827, 0.7968, 0.01461, 0.75, 0.2512, 0.7498, 0.2511, 0.7968, 0.01461, 0.75, 0.01, 0.7502, 0.2511, 0.75, 0.2512, 0.75, 0.01, 0.7032, 0.01461, 0.7504, 0.2511, 0.7502, 0.2511, 0.7032, 0.01461, 0.6582, 0.02827, 0.7506, 0.251, 0.7504, 0.2511, 0.6582, 0.02827, 0.6167, 0.05045, 0.7508, 0.2508, 0.7506, 0.251, 0.6167, 0.05045, 0.5803, 0.08029, 0.751, 0.2506, 0.7508, 0.2508, 0.5803, 0.08029, 0.5504, 0.1167, 0.7511, 0.2504, 0.751, 0.2506, 0.5504, 0.1167, 0.5283, 0.1582, 0.7511, 0.2502, 0.7511, 0.2504, 0.5283, 0.1582, 0.5146, 0.2032, 0.7512, 0.25, 0.7511, 0.2502, 0.5146, 0.2032, 0.51, 0.25, 0.7511, 0.2498, 0.7512, 0.25, 0.51, 0.25, 0.5146, 0.2968, 0.7511, 0.2496, 0.7511, 0.2498, 0.5146, 0.2968, 0.5283, 0.3418, 0.751, 0.2494, 0.7511, 0.2496, 0.5283, 0.3418, 0.5504, 0.3833, 0.7508, 0.2492, 0.751, 0.2494, 0.5504, 0.3833, 0.5803, 0.4197, 0.7506, 0.249, 0.7508, 0.2492, 0.5803, 0.4197, 0.6167, 0.4496, 0.7504, 0.2489, 0.7506, 0.249, 0.6167, 0.4496, 0.6582, 0.4717, 0.7502, 0.2489, 0.7504, 0.2489, 0.6582, 0.4717, 0.7032, 0.4854, 0.75, 0.2488, 0.7502, 0.2489, 0.7032, 0.4854, 0.75, 0.49])
me_arrowy.update()

# ---- objects
ob_z = bpy.data.objects.new('Z', me_arrowz)
ob_x = bpy.data.objects.new('X', me_arrowx)
ob_y = bpy.data.objects.new('Y', me_arrowy)

# ---- transforms, parenting, visibility, modifiers, constraints
ob_z.location = (0.0, 0.0, 0.4)
ob_z.rotation_euler = (0.0, 3.142, 0.0)
ob_x.location = (0.4, 0.0, 0.0)
ob_x.rotation_euler = (0.0, -1.571, 0.0)
ob_y.location = (0.0, 0.4, 0.0)
ob_y.rotation_euler = (1.571, 0.0, 0.0)

# ---- collection membership
col_collection.objects.link(ob_z)
col_collection.objects.link(ob_x)
col_collection.objects.link(ob_y)

# ---- scene / render settings (as saved in the file)
scene.frame_start = 1; scene.frame_end = 250; scene.frame_set(1)
scene.render.engine = 'BLENDER_EEVEE_NEXT'
bpy.context.view_layer.update()

# ---- added for rendering (the .blend has no active camera and no usable light): camera, sun
cam_auto = bpy.data.cameras.new('AutoCamera')
cam_auto.lens = 50.0
cam_auto.sensor_width = 36.0
cam_auto.clip_end = 1000.0
ob_auto_camera = bpy.data.objects.new('AutoCamera', cam_auto)
scene.collection.objects.link(ob_auto_camera)
ob_auto_camera.location = (2.17144, -1.57448, 1.83091)
ob_auto_camera.rotation_euler = (1.09748, -7.21219e-08, 0.694738)
scene.camera = ob_auto_camera
light_auto_sun = bpy.data.lights.new('AutoSun', 'SUN')
light_auto_sun.energy = 3.0
light_auto_sun.angle = 0.0523599
ob_auto_sun = bpy.data.objects.new('AutoSun', light_auto_sun)
scene.collection.objects.link(ob_auto_sun)
ob_auto_sun.rotation_euler = (0.872665, 0.174533, 0.523599)
bpy.context.view_layer.update()
